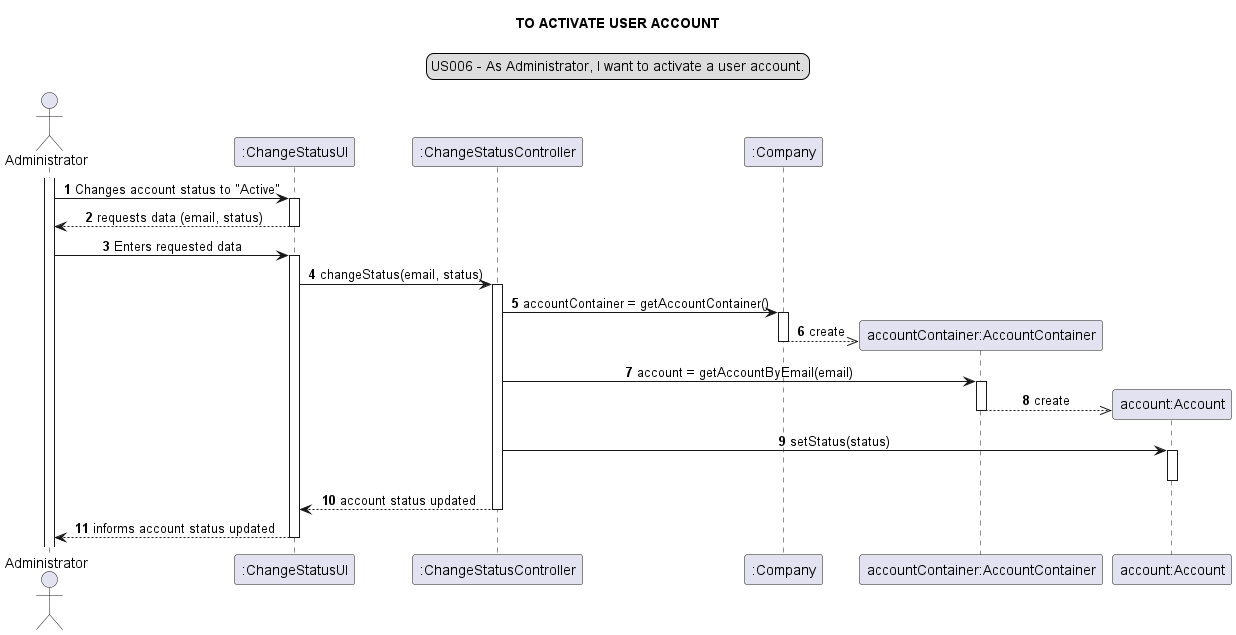

The diagram above was rendered by PlantUML. Its source (embedded in the PNG):
@startuml

legend top
US006 - As Administrator, I want to activate a user account.
end legend
skinparam sequenceMessageAlign center
title TO ACTIVATE USER ACCOUNT
autonumber
actor "Administrator" as admin
participant ":ChangeStatusUI" as ui
participant ":ChangeStatusController" as controller
participant ":Company" as company
participant "accountContainer:AccountContainer" as container
participant "account:Account" as account

activate admin
admin -> ui : Changes account status to "Active"
activate ui
ui --> admin: requests data (email, status)
deactivate ui
admin -> ui: Enters requested data
activate ui
ui -> controller: changeStatus(email, status)
activate controller
controller -> company: accountContainer = getAccountContainer()
activate company
create container
company -->> container: create
deactivate company
controller -> container: account = getAccountByEmail(email)
activate container
create account
container -->> account: create
deactivate container
controller -> account: setStatus(status)
activate account
deactivate account
controller --> ui: account status updated
deactivate controller
ui --> admin: informs account status updated
deactivate ui

@enduml